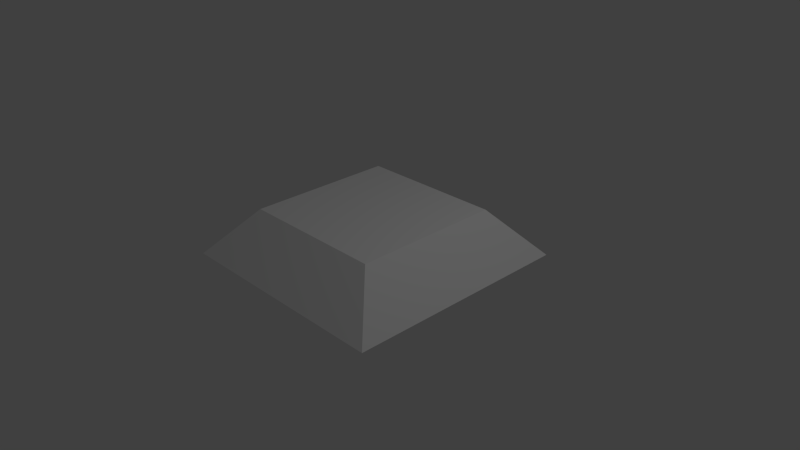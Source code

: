 # Source: stable.blend  (saved by Blender 2.76.0; exported with 4.5.12 LTS)
import bpy
from mathutils import Matrix  # noqa: F401  (used for matrix-valued properties, if any)

bpy.ops.wm.read_factory_settings(use_empty=True)
scene = bpy.context.scene
scene.name = 'Scene'

# ---- collections
col_collection_1 = bpy.data.collections.new('Collection 1'); scene.collection.children.link(col_collection_1)

# ---- materials (node trees are filled in below, after node groups)
mat_stable_skin = bpy.data.materials.new('stable-skin')
mat_stable_skin.alpha_threshold = 0.0
mat_stable_skin.use_transparent_shadow = False
mat_stable_skin.diffuse_color = (1.0, 1.0, 1.0, 1.0)
mat_stable_skin.roughness = 0.5
mat_stable_skin.line_color = (0.0, 0.0, 0.0, 1.0)

# ---- material node trees

# ---- world
world_world = bpy.data.worlds.new('World'); scene.world = world_world
world_world.color = (0.05088, 0.05088, 0.05088)
world_world.use_sun_shadow = False
world_world.sun_shadow_jitter_overblur = 0.0
world_world.cycles.sampling_method = 'MANUAL'
world_world.cycles.sample_map_resolution = 256

# ---- cameras
cam_camera = bpy.data.cameras.new('Camera')
cam_camera.clip_end = 100.0
cam_camera.lens = 35.0
cam_camera.sensor_width = 32.0
cam_camera.sensor_height = 18.0
cam_camera.ortho_scale = 7.314
cam_camera.dof.focus_distance = 0.0
cam_camera.dof.aperture_fstop = 128.0

# ---- lights
light_lamp = bpy.data.lights.new('Lamp', 'POINT')
light_lamp.transmission_factor = 0.0
light_lamp.cutoff_distance = 30.0
light_lamp.energy = 100.0
light_lamp.shadow_buffer_clip_start = 1.001
light_lamp.shadow_soft_size = 0.1
light_lamp.shadow_maximum_resolution = 0.006
light_lamp.use_absolute_resolution = True
light_lamp.cycles.use_multiple_importance_sampling = False

# ---- meshes
me_cube = bpy.data.meshes.new('Cube')
me_cube.from_pydata([(1.563, 1.563, 0.0), (1.563, -1.563, 0.0), (-1.563, -1.563, 0.0), (-1.563, 1.563, 0.0), (1.0, 1.0, 0.6362), (1.0, -1.0, 0.6362), (-1.0, -1.0, 0.6362), (-1.0, 1.0, 0.6362)], [], [(0, 1, 2, 3), (4, 7, 6, 5), (0, 4, 5, 1), (1, 5, 6, 2), (2, 6, 7, 3), (4, 0, 3, 7)])
me_cube.materials.append(mat_stable_skin)
me_cube.use_remesh_preserve_volume = False
me_cube.use_remesh_preserve_attributes = False
me_cube.use_mirror_vertex_groups = False
me_cube.update()

# ---- objects
ob_cube = bpy.data.objects.new('Cube', me_cube)
ob_lamp = bpy.data.objects.new('Lamp', light_lamp)
ob_camera = bpy.data.objects.new('Camera', cam_camera)

# ---- transforms, parenting, visibility, modifiers, constraints
ob_cube.location = (5.96e-08, 1e-07, 0.0)
ob_cube.lock_rotations_4d = False
ob_cube.empty_display_type = 'ARROWS'
ob_cube.lineart.crease_threshold = 0.0
ob_lamp.location = (4.076, 1.005, 5.904)
ob_lamp.rotation_euler = (0.6503, 0.05522, 1.866)
ob_lamp.lock_rotations_4d = False
ob_lamp.empty_display_type = 'ARROWS'
ob_lamp.color = (0.0, 0.0, 0.0, 0.0)
ob_lamp.lineart.crease_threshold = 0.0
ob_camera.location = (7.481, -6.508, 5.344)
ob_camera.rotation_euler = (1.109, 0.01082, 0.8149)
ob_camera.lock_rotations_4d = False
ob_camera.empty_display_type = 'ARROWS'
ob_camera.color = (0.0, 0.0, 0.0, 0.0)
ob_camera.display_type = 'WIRE'
ob_camera.lineart.crease_threshold = 0.0

# ---- collection membership
col_collection_1.objects.link(ob_cube)
col_collection_1.objects.link(ob_lamp)
col_collection_1.objects.link(ob_camera)

# ---- scene / render settings (as saved in the file)
scene.camera = ob_camera
scene.frame_start = 1; scene.frame_end = 250; scene.frame_set(1)
scene.render.engine = 'BLENDER_EEVEE_NEXT'
scene.render.resolution_percentage = 50
scene.render.dither_intensity = 0.0
scene.cycles.use_denoising = False
scene.cycles.samples = 10
scene.cycles.sampling_pattern = 'TABULATED_SOBOL'
scene.cycles.light_sampling_threshold = 0.0
scene.cycles.use_adaptive_sampling = False
scene.cycles.use_light_tree = False
scene.cycles.blur_glossy = 0.0
scene.cycles.pixel_filter_type = 'GAUSSIAN'
scene.cycles.sample_clamp_indirect = 0.0
scene.view_settings.view_transform = 'Standard'
bpy.context.view_layer.update()

